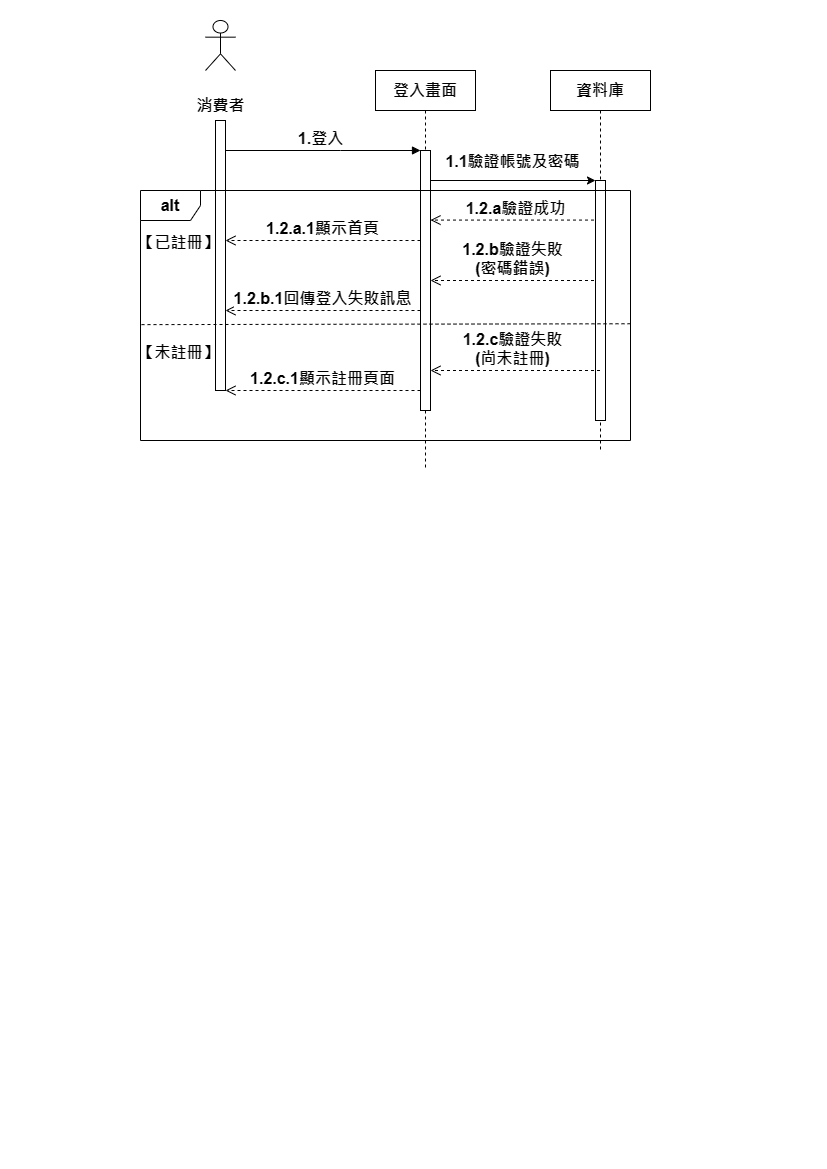

The diagram above was exported from draw.io. Its source (the exported page's mxGraphModel, read from the mxfile embedded in the PNG):
<mxGraphModel dx="1007" dy="459" grid="1" gridSize="10" guides="1" tooltips="1" connect="1" arrows="1" fold="1" page="1" pageScale="1" pageWidth="827" pageHeight="1169" math="0" shadow="0">
  <root>
    <mxCell id="0" />
    <mxCell id="1" parent="0" />
    <mxCell id="YwFjkXfMWoiqAEueQ3Jp-1" value="&lt;font style=&quot;font-size: 16px;&quot;&gt;登入畫面&lt;/font&gt;" style="shape=umlLifeline;perimeter=lifelinePerimeter;whiteSpace=wrap;html=1;container=0;dropTarget=0;collapsible=0;recursiveResize=0;outlineConnect=0;portConstraint=eastwest;newEdgeStyle={&quot;edgeStyle&quot;:&quot;elbowEdgeStyle&quot;,&quot;elbow&quot;:&quot;vertical&quot;,&quot;curved&quot;:0,&quot;rounded&quot;:0};fontStyle=1" vertex="1" parent="1">
      <mxGeometry x="375" y="70" width="100" height="400" as="geometry" />
    </mxCell>
    <mxCell id="YwFjkXfMWoiqAEueQ3Jp-2" value="" style="html=1;points=[];perimeter=orthogonalPerimeter;outlineConnect=0;targetShapes=umlLifeline;portConstraint=eastwest;newEdgeStyle={&quot;edgeStyle&quot;:&quot;elbowEdgeStyle&quot;,&quot;elbow&quot;:&quot;vertical&quot;,&quot;curved&quot;:0,&quot;rounded&quot;:0};fontStyle=1" vertex="1" parent="YwFjkXfMWoiqAEueQ3Jp-1">
      <mxGeometry x="45" y="80" width="10" height="260" as="geometry" />
    </mxCell>
    <mxCell id="YwFjkXfMWoiqAEueQ3Jp-3" value="&lt;font style=&quot;font-size: 16px;&quot;&gt;1.登入&lt;/font&gt;" style="html=1;verticalAlign=bottom;endArrow=block;edgeStyle=elbowEdgeStyle;elbow=vertical;curved=0;rounded=0;fontStyle=1" edge="1" parent="1" source="YwFjkXfMWoiqAEueQ3Jp-5" target="YwFjkXfMWoiqAEueQ3Jp-2">
      <mxGeometry x="-0.0256" relative="1" as="geometry">
        <mxPoint x="355" y="160" as="sourcePoint" />
        <Array as="points">
          <mxPoint x="340" y="150" />
        </Array>
        <mxPoint as="offset" />
      </mxGeometry>
    </mxCell>
    <mxCell id="YwFjkXfMWoiqAEueQ3Jp-4" value="&lt;font style=&quot;font-size: 16px;&quot;&gt;1.2.b.1回傳登入失敗訊息&lt;/font&gt;" style="html=1;verticalAlign=bottom;endArrow=open;dashed=1;endSize=8;edgeStyle=elbowEdgeStyle;elbow=vertical;curved=0;rounded=0;fontStyle=1" edge="1" parent="1" source="YwFjkXfMWoiqAEueQ3Jp-2" target="YwFjkXfMWoiqAEueQ3Jp-5">
      <mxGeometry relative="1" as="geometry">
        <mxPoint x="355" y="235" as="targetPoint" />
        <Array as="points">
          <mxPoint x="350" y="310" />
        </Array>
      </mxGeometry>
    </mxCell>
    <mxCell id="YwFjkXfMWoiqAEueQ3Jp-5" value="" style="html=1;points=[];perimeter=orthogonalPerimeter;outlineConnect=0;targetShapes=umlLifeline;portConstraint=eastwest;newEdgeStyle={&quot;edgeStyle&quot;:&quot;elbowEdgeStyle&quot;,&quot;elbow&quot;:&quot;vertical&quot;,&quot;curved&quot;:0,&quot;rounded&quot;:0};fontStyle=1" vertex="1" parent="1">
      <mxGeometry x="215" y="120" width="10" height="270" as="geometry" />
    </mxCell>
    <mxCell id="YwFjkXfMWoiqAEueQ3Jp-6" value="" style="endArrow=classic;html=1;rounded=0;fontStyle=1" edge="1" parent="1" target="YwFjkXfMWoiqAEueQ3Jp-12">
      <mxGeometry relative="1" as="geometry">
        <mxPoint x="430" y="180" as="sourcePoint" />
        <mxPoint x="550" y="180" as="targetPoint" />
      </mxGeometry>
    </mxCell>
    <mxCell id="YwFjkXfMWoiqAEueQ3Jp-7" value="&lt;font style=&quot;font-size: 16px;&quot;&gt;1.1驗證帳號及密碼&lt;/font&gt;" style="edgeLabel;resizable=0;html=1;;align=center;verticalAlign=middle;fontStyle=1" connectable="0" vertex="1" parent="YwFjkXfMWoiqAEueQ3Jp-6">
      <mxGeometry relative="1" as="geometry">
        <mxPoint x="-2" y="-20" as="offset" />
      </mxGeometry>
    </mxCell>
    <mxCell id="YwFjkXfMWoiqAEueQ3Jp-8" value="&lt;font style=&quot;font-size: 16px;&quot;&gt;1.2.a驗證成功&lt;/font&gt;" style="html=1;verticalAlign=bottom;endArrow=open;dashed=1;endSize=8;edgeStyle=elbowEdgeStyle;elbow=vertical;curved=0;rounded=0;fontStyle=1" edge="1" parent="1" source="YwFjkXfMWoiqAEueQ3Jp-11">
      <mxGeometry x="0.0023" relative="1" as="geometry">
        <mxPoint x="430" y="220" as="targetPoint" />
        <Array as="points">
          <mxPoint x="485" y="219.57999999999998" />
        </Array>
        <mxPoint x="555" y="219.57999999999998" as="sourcePoint" />
        <mxPoint as="offset" />
      </mxGeometry>
    </mxCell>
    <mxCell id="YwFjkXfMWoiqAEueQ3Jp-9" value="&lt;font style=&quot;font-size: 16px;&quot;&gt;1.2.a.1顯示首頁&lt;/font&gt;" style="html=1;verticalAlign=bottom;endArrow=open;dashed=1;endSize=8;edgeStyle=elbowEdgeStyle;elbow=vertical;curved=0;rounded=0;fontStyle=1" edge="1" parent="1" target="YwFjkXfMWoiqAEueQ3Jp-5">
      <mxGeometry relative="1" as="geometry">
        <mxPoint x="300" y="240.42" as="targetPoint" />
        <Array as="points">
          <mxPoint x="355" y="239.99999999999997" />
        </Array>
        <mxPoint x="420" y="240" as="sourcePoint" />
      </mxGeometry>
    </mxCell>
    <mxCell id="YwFjkXfMWoiqAEueQ3Jp-10" value="&lt;font style=&quot;font-size: 16px;&quot;&gt;1.2.b驗證失敗&lt;/font&gt;&lt;div&gt;&lt;font size=&quot;3&quot; style=&quot;&quot;&gt;(密碼錯誤)&lt;/font&gt;&lt;/div&gt;" style="html=1;verticalAlign=bottom;endArrow=open;dashed=1;endSize=8;edgeStyle=elbowEdgeStyle;elbow=vertical;curved=0;rounded=0;fontStyle=1" edge="1" parent="1" source="YwFjkXfMWoiqAEueQ3Jp-11">
      <mxGeometry x="0.0365" relative="1" as="geometry">
        <mxPoint x="430" y="280.42" as="targetPoint" />
        <Array as="points">
          <mxPoint x="485" y="280" />
        </Array>
        <mxPoint x="555" y="280" as="sourcePoint" />
        <mxPoint as="offset" />
      </mxGeometry>
    </mxCell>
    <mxCell id="YwFjkXfMWoiqAEueQ3Jp-11" value="&lt;font style=&quot;font-size: 16px;&quot;&gt;資料庫&lt;/font&gt;" style="shape=umlLifeline;perimeter=lifelinePerimeter;whiteSpace=wrap;html=1;container=0;dropTarget=0;collapsible=0;recursiveResize=0;outlineConnect=0;portConstraint=eastwest;newEdgeStyle={&quot;edgeStyle&quot;:&quot;elbowEdgeStyle&quot;,&quot;elbow&quot;:&quot;vertical&quot;,&quot;curved&quot;:0,&quot;rounded&quot;:0};fontStyle=1" vertex="1" parent="1">
      <mxGeometry x="550" y="70" width="100" height="380" as="geometry" />
    </mxCell>
    <mxCell id="YwFjkXfMWoiqAEueQ3Jp-12" value="" style="html=1;points=[];perimeter=orthogonalPerimeter;outlineConnect=0;targetShapes=umlLifeline;portConstraint=eastwest;newEdgeStyle={&quot;edgeStyle&quot;:&quot;elbowEdgeStyle&quot;,&quot;elbow&quot;:&quot;vertical&quot;,&quot;curved&quot;:0,&quot;rounded&quot;:0};fontStyle=1" vertex="1" parent="YwFjkXfMWoiqAEueQ3Jp-11">
      <mxGeometry x="45" y="110" width="10" height="240" as="geometry" />
    </mxCell>
    <mxCell id="YwFjkXfMWoiqAEueQ3Jp-13" value="&lt;font style=&quot;font-size: 16px;&quot;&gt;1.2.c驗證失敗&lt;/font&gt;&lt;div&gt;&lt;font size=&quot;3&quot; style=&quot;&quot;&gt;(尚未註冊)&lt;/font&gt;&lt;/div&gt;" style="html=1;verticalAlign=bottom;endArrow=open;dashed=1;endSize=8;edgeStyle=elbowEdgeStyle;elbow=vertical;curved=0;rounded=0;fontStyle=1" edge="1" parent="1">
      <mxGeometry x="0.0365" relative="1" as="geometry">
        <mxPoint x="430" y="370.42" as="targetPoint" />
        <Array as="points">
          <mxPoint x="485" y="370" />
        </Array>
        <mxPoint x="599.5" y="370" as="sourcePoint" />
        <mxPoint as="offset" />
      </mxGeometry>
    </mxCell>
    <mxCell id="YwFjkXfMWoiqAEueQ3Jp-14" value="&lt;font style=&quot;font-size: 16px;&quot;&gt;1.2.c.1顯示註冊頁面&lt;/font&gt;" style="html=1;verticalAlign=bottom;endArrow=open;dashed=1;endSize=8;edgeStyle=elbowEdgeStyle;elbow=vertical;curved=0;rounded=0;fontStyle=1" edge="1" parent="1">
      <mxGeometry relative="1" as="geometry">
        <mxPoint x="225" y="390" as="targetPoint" />
        <Array as="points">
          <mxPoint x="350" y="390" />
        </Array>
        <mxPoint x="420" y="390" as="sourcePoint" />
      </mxGeometry>
    </mxCell>
    <mxCell id="YwFjkXfMWoiqAEueQ3Jp-15" value="&lt;font style=&quot;font-size: 16px;&quot;&gt;alt&lt;/font&gt;" style="shape=umlFrame;whiteSpace=wrap;html=1;pointerEvents=0;fontStyle=1" vertex="1" parent="1">
      <mxGeometry x="140" y="190" width="490" height="250" as="geometry" />
    </mxCell>
    <mxCell id="YwFjkXfMWoiqAEueQ3Jp-16" value="" style="endArrow=none;dashed=1;html=1;rounded=0;exitX=0;exitY=0.622;exitDx=0;exitDy=0;exitPerimeter=0;fontStyle=1;entryX=1.005;entryY=0.533;entryDx=0;entryDy=0;entryPerimeter=0;" edge="1" parent="1" target="YwFjkXfMWoiqAEueQ3Jp-15">
      <mxGeometry width="50" height="50" relative="1" as="geometry">
        <mxPoint x="141" y="324.1300000000001" as="sourcePoint" />
        <mxPoint x="621" y="324" as="targetPoint" />
      </mxGeometry>
    </mxCell>
    <mxCell id="YwFjkXfMWoiqAEueQ3Jp-17" value="&lt;font style=&quot;font-size: 16px;&quot;&gt;【未註冊】&lt;/font&gt;" style="text;strokeColor=none;fillColor=none;html=1;fontSize=24;fontStyle=1;verticalAlign=middle;align=center;" vertex="1" parent="1">
      <mxGeometry x="140" y="330" width="75" height="40" as="geometry" />
    </mxCell>
    <mxCell id="YwFjkXfMWoiqAEueQ3Jp-18" value="&lt;font style=&quot;font-size: 16px;&quot;&gt;【已註冊】&lt;/font&gt;" style="text;strokeColor=none;fillColor=none;html=1;fontSize=24;fontStyle=1;verticalAlign=middle;align=center;" vertex="1" parent="1">
      <mxGeometry x="140" y="220" width="75" height="40" as="geometry" />
    </mxCell>
    <mxCell id="JB_BHoOPyIul6km_Q7lt-1" value="&lt;div&gt;&lt;font style=&quot;font-size: 16px;&quot;&gt;&lt;br&gt;&lt;/font&gt;&lt;/div&gt;&lt;font size=&quot;3&quot;&gt;消費者&lt;/font&gt;" style="shape=umlActor;verticalLabelPosition=bottom;verticalAlign=top;html=1;outlineConnect=0;fontStyle=1" vertex="1" parent="1">
      <mxGeometry x="205" y="20" width="30" height="50" as="geometry" />
    </mxCell>
  </root>
</mxGraphModel>